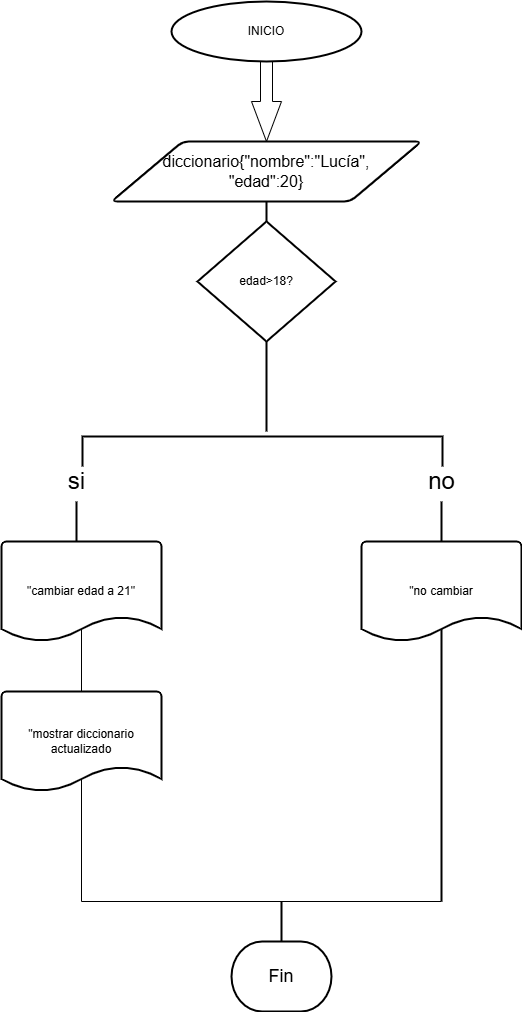

The diagram above was exported from draw.io. Its source (the exported page's mxGraphModel, read from the mxfile embedded in the PNG):
<mxGraphModel dx="1042" dy="510" grid="1" gridSize="10" guides="1" tooltips="1" connect="1" arrows="1" fold="1" page="1" pageScale="1" pageWidth="827" pageHeight="1169" math="0" shadow="0">
  <root>
    <mxCell id="0" />
    <mxCell id="1" parent="0" />
    <mxCell id="D8EgAGg_tOP6zljfIVVe-4" value="" style="html=1;shadow=0;dashed=0;align=center;verticalAlign=middle;shape=mxgraph.arrows2.arrow;dy=0.6;dx=40;direction=south;notch=0;" parent="1" vertex="1">
      <mxGeometry x="370" y="80" width="30" height="80" as="geometry" />
    </mxCell>
    <mxCell id="D8EgAGg_tOP6zljfIVVe-6" value="&lt;font size=&quot;3&quot;&gt;diccionario{&quot;nombre&quot;:&quot;Lucía&quot;,&lt;/font&gt;&lt;div&gt;&lt;font size=&quot;3&quot;&gt;&quot;edad&quot;:20}&lt;/font&gt;&lt;/div&gt;" style="shape=parallelogram;html=1;strokeWidth=2;perimeter=parallelogramPerimeter;whiteSpace=wrap;rounded=1;arcSize=12;size=0.23;" parent="1" vertex="1">
      <mxGeometry x="230" y="160" width="310" height="60" as="geometry" />
    </mxCell>
    <mxCell id="D8EgAGg_tOP6zljfIVVe-18" value="&lt;font style=&quot;vertical-align: inherit;&quot;&gt;&lt;font style=&quot;vertical-align: inherit;&quot;&gt;INICIO&lt;/font&gt;&lt;/font&gt;" style="strokeWidth=2;html=1;shape=mxgraph.flowchart.start_1;whiteSpace=wrap;" parent="1" vertex="1">
      <mxGeometry x="290" y="20" width="190" height="60" as="geometry" />
    </mxCell>
    <mxCell id="D8EgAGg_tOP6zljfIVVe-68" value="&lt;font style=&quot;font-size: 18px;&quot;&gt;Fin&lt;/font&gt;" style="strokeWidth=2;html=1;shape=mxgraph.flowchart.terminator;whiteSpace=wrap;" parent="1" vertex="1">
      <mxGeometry x="350" y="960" width="100" height="70" as="geometry" />
    </mxCell>
    <mxCell id="D8EgAGg_tOP6zljfIVVe-75" value="&lt;font style=&quot;font-size: 24px;&quot;&gt;si&lt;/font&gt;" style="text;html=1;align=center;verticalAlign=middle;resizable=0;points=[];autosize=1;strokeColor=none;fillColor=none;" parent="1" vertex="1">
      <mxGeometry x="175" y="480" width="40" height="40" as="geometry" />
    </mxCell>
    <mxCell id="D8EgAGg_tOP6zljfIVVe-78" value="&lt;font style=&quot;font-size: 24px;&quot;&gt;no&lt;/font&gt;" style="text;html=1;align=center;verticalAlign=middle;resizable=0;points=[];autosize=1;strokeColor=none;fillColor=none;" parent="1" vertex="1">
      <mxGeometry x="535" y="480" width="50" height="40" as="geometry" />
    </mxCell>
    <mxCell id="D8EgAGg_tOP6zljfIVVe-79" value="" style="line;strokeWidth=2;direction=south;html=1;" parent="1" vertex="1">
      <mxGeometry x="190" y="520" width="10" height="40" as="geometry" />
    </mxCell>
    <mxCell id="D8EgAGg_tOP6zljfIVVe-80" value="" style="line;strokeWidth=2;direction=south;html=1;" parent="1" vertex="1">
      <mxGeometry x="555" y="520" width="10" height="40" as="geometry" />
    </mxCell>
    <mxCell id="D8EgAGg_tOP6zljfIVVe-111" value="" style="line;strokeWidth=2;direction=south;html=1;" parent="1" vertex="1">
      <mxGeometry x="395" y="920" width="10" height="40" as="geometry" />
    </mxCell>
    <mxCell id="OxE0gLjbz27IqxSMckJr-5" value="" style="shape=partialRectangle;whiteSpace=wrap;html=1;top=0;left=0;fillColor=none;rotation=90;" parent="1" vertex="1">
      <mxGeometry x="225" y="585" width="310" height="360" as="geometry" />
    </mxCell>
    <mxCell id="OxE0gLjbz27IqxSMckJr-6" value="" style="line;strokeWidth=2;direction=south;html=1;" parent="1" vertex="1">
      <mxGeometry x="555" y="630" width="10" height="290" as="geometry" />
    </mxCell>
    <mxCell id="OxE0gLjbz27IqxSMckJr-9" value="edad&amp;gt;18?" style="strokeWidth=2;html=1;shape=mxgraph.flowchart.decision;whiteSpace=wrap;" parent="1" vertex="1">
      <mxGeometry x="315.94" y="240" width="138.12" height="120" as="geometry" />
    </mxCell>
    <mxCell id="Zdd_E8ot0__pe8fsTmFx-2" value="" style="line;strokeWidth=2;direction=south;html=1;" vertex="1" parent="1">
      <mxGeometry x="380" y="220" width="10" height="20" as="geometry" />
    </mxCell>
    <mxCell id="Zdd_E8ot0__pe8fsTmFx-18" value="" style="strokeWidth=2;html=1;shape=mxgraph.flowchart.annotation_1;align=left;pointerEvents=1;rotation=90;" vertex="1" parent="1">
      <mxGeometry x="365.94" y="290" width="30" height="360" as="geometry" />
    </mxCell>
    <mxCell id="Zdd_E8ot0__pe8fsTmFx-20" value="" style="line;strokeWidth=2;direction=south;html=1;" vertex="1" parent="1">
      <mxGeometry x="380" y="360" width="10" height="90" as="geometry" />
    </mxCell>
    <mxCell id="Zdd_E8ot0__pe8fsTmFx-28" value="&quot;no cambiar" style="strokeWidth=2;html=1;shape=mxgraph.flowchart.document2;whiteSpace=wrap;size=0.25;" vertex="1" parent="1">
      <mxGeometry x="480" y="560" width="160" height="100" as="geometry" />
    </mxCell>
    <mxCell id="Zdd_E8ot0__pe8fsTmFx-29" value="&quot;cambiar edad a 21&quot;" style="strokeWidth=2;html=1;shape=mxgraph.flowchart.document2;whiteSpace=wrap;size=0.25;" vertex="1" parent="1">
      <mxGeometry x="120" y="560" width="160" height="100" as="geometry" />
    </mxCell>
    <mxCell id="Zdd_E8ot0__pe8fsTmFx-30" value="&quot;mostrar diccionario actualizado" style="strokeWidth=2;html=1;shape=mxgraph.flowchart.document2;whiteSpace=wrap;size=0.25;" vertex="1" parent="1">
      <mxGeometry x="120" y="710" width="160" height="100" as="geometry" />
    </mxCell>
  </root>
</mxGraphModel>